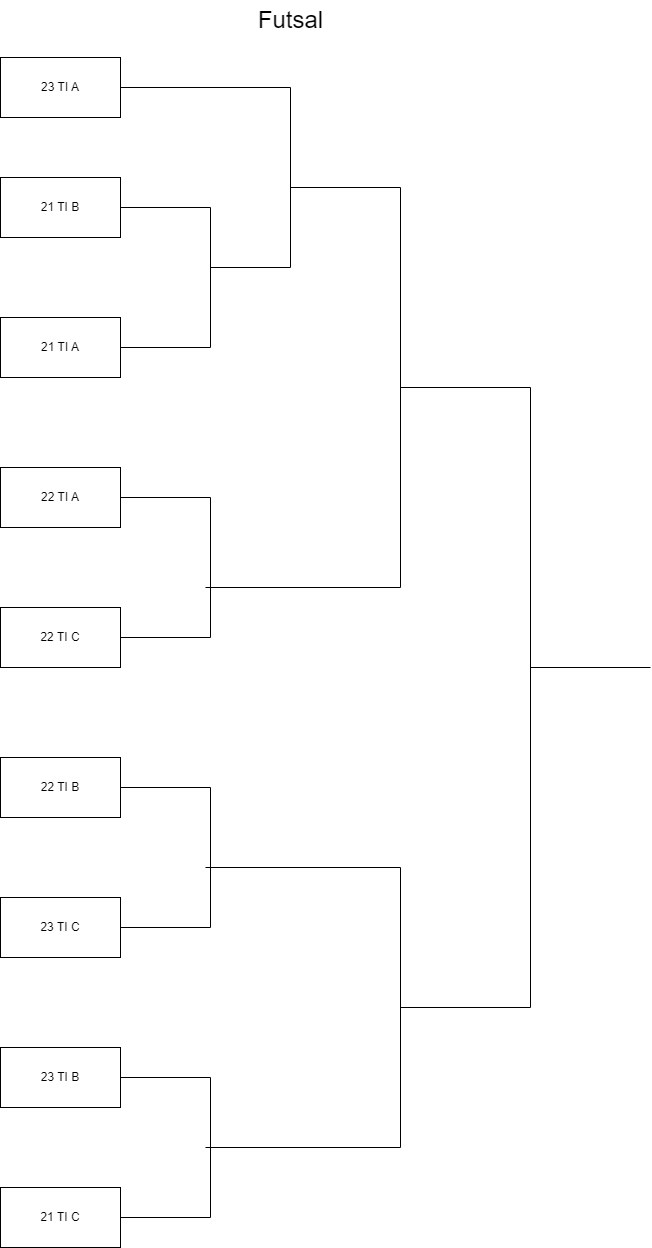

The diagram above was exported from draw.io. Its source (the exported page's mxGraphModel, read from the mxfile embedded in the PNG):
<mxGraphModel dx="1050" dy="557" grid="1" gridSize="10" guides="1" tooltips="1" connect="1" arrows="1" fold="1" page="1" pageScale="1" pageWidth="850" pageHeight="1100" math="0" shadow="0">
  <root>
    <mxCell id="0" />
    <mxCell id="1" parent="0" />
    <mxCell id="vNVH-FNIGs8xFxW4NiFU-1" value="23 TI A" style="rounded=0;whiteSpace=wrap;html=1;" parent="1" vertex="1">
      <mxGeometry x="110" y="70" width="120" height="60" as="geometry" />
    </mxCell>
    <mxCell id="vNVH-FNIGs8xFxW4NiFU-2" value="21 TI B" style="rounded=0;whiteSpace=wrap;html=1;" parent="1" vertex="1">
      <mxGeometry x="110" y="190" width="120" height="60" as="geometry" />
    </mxCell>
    <mxCell id="vNVH-FNIGs8xFxW4NiFU-3" value="21 TI A" style="rounded=0;whiteSpace=wrap;html=1;" parent="1" vertex="1">
      <mxGeometry x="110" y="330" width="120" height="60" as="geometry" />
    </mxCell>
    <mxCell id="vNVH-FNIGs8xFxW4NiFU-4" value="22 TI A" style="rounded=0;whiteSpace=wrap;html=1;" parent="1" vertex="1">
      <mxGeometry x="110" y="480" width="120" height="60" as="geometry" />
    </mxCell>
    <mxCell id="vNVH-FNIGs8xFxW4NiFU-5" value="22 TI C" style="rounded=0;whiteSpace=wrap;html=1;" parent="1" vertex="1">
      <mxGeometry x="110" y="620" width="120" height="60" as="geometry" />
    </mxCell>
    <mxCell id="vNVH-FNIGs8xFxW4NiFU-6" value="22 TI B" style="rounded=0;whiteSpace=wrap;html=1;" parent="1" vertex="1">
      <mxGeometry x="110" y="770" width="120" height="60" as="geometry" />
    </mxCell>
    <mxCell id="vNVH-FNIGs8xFxW4NiFU-7" value="23 TI C" style="rounded=0;whiteSpace=wrap;html=1;" parent="1" vertex="1">
      <mxGeometry x="110" y="910" width="120" height="60" as="geometry" />
    </mxCell>
    <mxCell id="vNVH-FNIGs8xFxW4NiFU-8" value="23 TI B" style="rounded=0;whiteSpace=wrap;html=1;" parent="1" vertex="1">
      <mxGeometry x="110" y="1060" width="120" height="60" as="geometry" />
    </mxCell>
    <mxCell id="vNVH-FNIGs8xFxW4NiFU-9" value="21 TI C" style="rounded=0;whiteSpace=wrap;html=1;" parent="1" vertex="1">
      <mxGeometry x="110" y="1200" width="120" height="60" as="geometry" />
    </mxCell>
    <mxCell id="vNVH-FNIGs8xFxW4NiFU-10" value="" style="endArrow=none;html=1;rounded=0;" parent="1" source="vNVH-FNIGs8xFxW4NiFU-2" target="vNVH-FNIGs8xFxW4NiFU-3" edge="1">
      <mxGeometry width="50" height="50" relative="1" as="geometry">
        <mxPoint x="270" y="240" as="sourcePoint" />
        <mxPoint x="320" y="190" as="targetPoint" />
        <Array as="points">
          <mxPoint x="320" y="220" />
          <mxPoint x="320" y="360" />
        </Array>
      </mxGeometry>
    </mxCell>
    <mxCell id="vNVH-FNIGs8xFxW4NiFU-11" value="" style="endArrow=none;html=1;rounded=0;" parent="1" edge="1">
      <mxGeometry width="50" height="50" relative="1" as="geometry">
        <mxPoint x="230" y="510" as="sourcePoint" />
        <mxPoint x="230" y="650" as="targetPoint" />
        <Array as="points">
          <mxPoint x="320" y="510" />
          <mxPoint x="320" y="650" />
        </Array>
      </mxGeometry>
    </mxCell>
    <mxCell id="vNVH-FNIGs8xFxW4NiFU-12" value="" style="endArrow=none;html=1;rounded=0;" parent="1" edge="1">
      <mxGeometry width="50" height="50" relative="1" as="geometry">
        <mxPoint x="230" y="800" as="sourcePoint" />
        <mxPoint x="230" y="940" as="targetPoint" />
        <Array as="points">
          <mxPoint x="320" y="800" />
          <mxPoint x="320" y="940" />
        </Array>
      </mxGeometry>
    </mxCell>
    <mxCell id="vNVH-FNIGs8xFxW4NiFU-13" value="" style="endArrow=none;html=1;rounded=0;" parent="1" edge="1">
      <mxGeometry width="50" height="50" relative="1" as="geometry">
        <mxPoint x="230" y="1090" as="sourcePoint" />
        <mxPoint x="230" y="1230" as="targetPoint" />
        <Array as="points">
          <mxPoint x="320" y="1090" />
          <mxPoint x="320" y="1230" />
        </Array>
      </mxGeometry>
    </mxCell>
    <mxCell id="vNVH-FNIGs8xFxW4NiFU-14" value="" style="endArrow=none;html=1;rounded=0;" parent="1" source="vNVH-FNIGs8xFxW4NiFU-1" edge="1">
      <mxGeometry width="50" height="50" relative="1" as="geometry">
        <mxPoint x="500" y="220" as="sourcePoint" />
        <mxPoint x="400" y="100" as="targetPoint" />
      </mxGeometry>
    </mxCell>
    <mxCell id="vNVH-FNIGs8xFxW4NiFU-15" value="" style="endArrow=none;html=1;rounded=0;" parent="1" edge="1">
      <mxGeometry width="50" height="50" relative="1" as="geometry">
        <mxPoint x="320" y="280" as="sourcePoint" />
        <mxPoint x="400" y="280" as="targetPoint" />
      </mxGeometry>
    </mxCell>
    <mxCell id="vNVH-FNIGs8xFxW4NiFU-16" value="" style="endArrow=none;html=1;rounded=0;" parent="1" edge="1">
      <mxGeometry width="50" height="50" relative="1" as="geometry">
        <mxPoint x="400" y="280" as="sourcePoint" />
        <mxPoint x="400" y="100" as="targetPoint" />
      </mxGeometry>
    </mxCell>
    <mxCell id="vNVH-FNIGs8xFxW4NiFU-17" value="" style="endArrow=none;html=1;rounded=0;" parent="1" edge="1">
      <mxGeometry width="50" height="50" relative="1" as="geometry">
        <mxPoint x="315" y="1160" as="sourcePoint" />
        <mxPoint x="510" y="1160" as="targetPoint" />
      </mxGeometry>
    </mxCell>
    <mxCell id="vNVH-FNIGs8xFxW4NiFU-18" value="" style="endArrow=none;html=1;rounded=0;" parent="1" edge="1">
      <mxGeometry width="50" height="50" relative="1" as="geometry">
        <mxPoint x="315" y="880" as="sourcePoint" />
        <mxPoint x="510" y="880" as="targetPoint" />
      </mxGeometry>
    </mxCell>
    <mxCell id="vNVH-FNIGs8xFxW4NiFU-19" value="" style="endArrow=none;html=1;rounded=0;" parent="1" edge="1">
      <mxGeometry width="50" height="50" relative="1" as="geometry">
        <mxPoint x="315" y="600" as="sourcePoint" />
        <mxPoint x="510" y="600" as="targetPoint" />
      </mxGeometry>
    </mxCell>
    <mxCell id="vNVH-FNIGs8xFxW4NiFU-20" value="" style="endArrow=none;html=1;rounded=0;" parent="1" edge="1">
      <mxGeometry width="50" height="50" relative="1" as="geometry">
        <mxPoint x="400" y="200" as="sourcePoint" />
        <mxPoint x="510" y="200" as="targetPoint" />
      </mxGeometry>
    </mxCell>
    <mxCell id="vNVH-FNIGs8xFxW4NiFU-21" value="" style="endArrow=none;html=1;rounded=0;" parent="1" edge="1">
      <mxGeometry width="50" height="50" relative="1" as="geometry">
        <mxPoint x="510" y="1160" as="sourcePoint" />
        <mxPoint x="510" y="880" as="targetPoint" />
      </mxGeometry>
    </mxCell>
    <mxCell id="vNVH-FNIGs8xFxW4NiFU-22" value="" style="endArrow=none;html=1;rounded=0;" parent="1" edge="1">
      <mxGeometry width="50" height="50" relative="1" as="geometry">
        <mxPoint x="510" y="600" as="sourcePoint" />
        <mxPoint x="510" y="200" as="targetPoint" />
      </mxGeometry>
    </mxCell>
    <mxCell id="vNVH-FNIGs8xFxW4NiFU-23" value="" style="endArrow=none;html=1;rounded=0;" parent="1" edge="1">
      <mxGeometry width="50" height="50" relative="1" as="geometry">
        <mxPoint x="510" y="1020" as="sourcePoint" />
        <mxPoint x="640" y="1020" as="targetPoint" />
      </mxGeometry>
    </mxCell>
    <mxCell id="vNVH-FNIGs8xFxW4NiFU-24" value="" style="endArrow=none;html=1;rounded=0;" parent="1" edge="1">
      <mxGeometry width="50" height="50" relative="1" as="geometry">
        <mxPoint x="510" y="400" as="sourcePoint" />
        <mxPoint x="640" y="400" as="targetPoint" />
      </mxGeometry>
    </mxCell>
    <mxCell id="vNVH-FNIGs8xFxW4NiFU-25" value="" style="endArrow=none;html=1;rounded=0;" parent="1" edge="1">
      <mxGeometry width="50" height="50" relative="1" as="geometry">
        <mxPoint x="640" y="1020" as="sourcePoint" />
        <mxPoint x="640" y="400" as="targetPoint" />
      </mxGeometry>
    </mxCell>
    <mxCell id="vNVH-FNIGs8xFxW4NiFU-26" value="" style="endArrow=none;html=1;rounded=0;" parent="1" edge="1">
      <mxGeometry width="50" height="50" relative="1" as="geometry">
        <mxPoint x="640" y="680" as="sourcePoint" />
        <mxPoint x="760" y="680" as="targetPoint" />
      </mxGeometry>
    </mxCell>
    <mxCell id="vNVH-FNIGs8xFxW4NiFU-27" value="&lt;font style=&quot;font-size: 24px;&quot;&gt;Futsal&lt;/font&gt;" style="text;html=1;align=center;verticalAlign=middle;resizable=0;points=[];autosize=1;strokeColor=none;fillColor=none;" parent="1" vertex="1">
      <mxGeometry x="355" y="13" width="90" height="40" as="geometry" />
    </mxCell>
  </root>
</mxGraphModel>